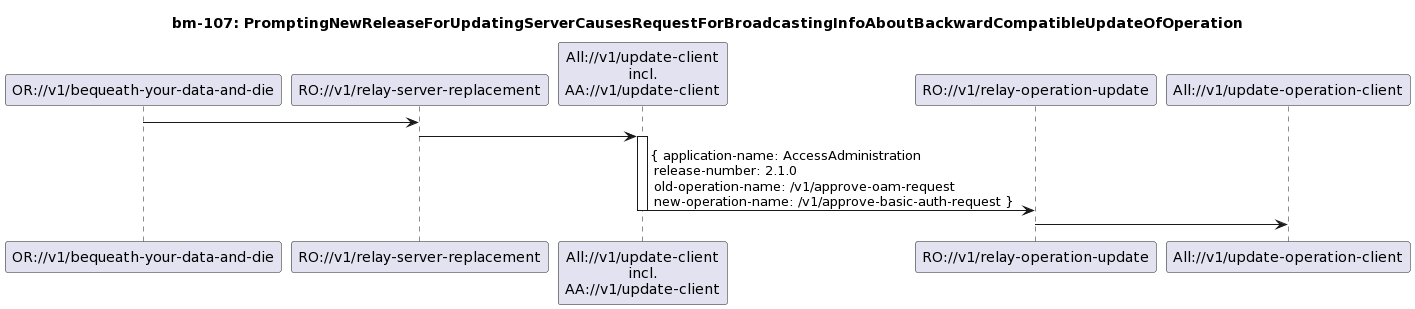

The diagram above was rendered by PlantUML. Its source (embedded in the PNG):
@startuml
skinparam responseMessageBelowArrow true

title
bm-107: PromptingNewReleaseForUpdatingServerCausesRequestForBroadcastingInfoAboutBackwardCompatibleUpdateOfOperation
end title

participant "OR://v1/bequeath-your-data-and-die" as OldRelease
participant "RO://v1/relay-server-replacement" as RO
participant "All://v1/update-client\nincl.\nAA://v1/update-client" as UpdateClient
participant "RO://v1/relay-operation-update" as BackwardCompatibleReplacement
participant "All://v1/update-operation-client" as AllApplications

OldRelease -> RO

RO -> UpdateClient
activate UpdateClient
UpdateClient -> BackwardCompatibleReplacement : { application-name: AccessAdministration \n release-number: 2.1.0 \n old-operation-name: /v1/approve-oam-request \n new-operation-name: /v1/approve-basic-auth-request }
deactivate UpdateClient

BackwardCompatibleReplacement -> AllApplications
@enduml